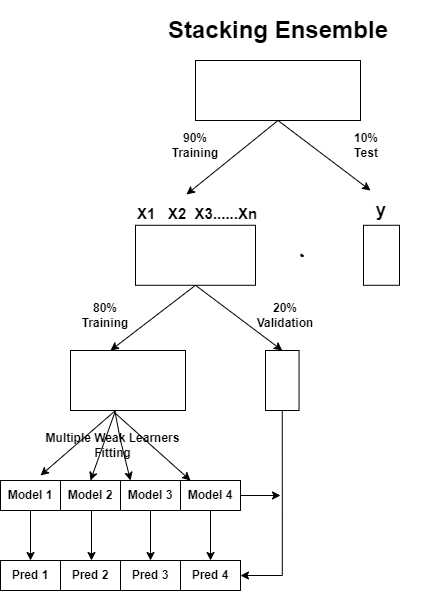

The diagram above was exported from draw.io. Its source (the exported page's mxGraphModel, read from the mxfile embedded in the PNG):
<mxGraphModel dx="794" dy="438" grid="1" gridSize="10" guides="1" tooltips="1" connect="1" arrows="1" fold="1" page="1" pageScale="1" pageWidth="827" pageHeight="1169" math="0" shadow="0">
  <root>
    <mxCell id="0" />
    <mxCell id="1" parent="0" />
    <mxCell id="bt2XQWCPU7CiVlZFakzm-2" value="" style="endArrow=classic;html=1;rounded=0;exitX=0.5;exitY=1;exitDx=0;exitDy=0;" edge="1" parent="1">
      <mxGeometry width="50" height="50" relative="1" as="geometry">
        <mxPoint x="305" y="410" as="sourcePoint" />
        <mxPoint x="230" y="475" as="targetPoint" />
      </mxGeometry>
    </mxCell>
    <mxCell id="bt2XQWCPU7CiVlZFakzm-3" value="" style="endArrow=classic;html=1;rounded=0;exitX=0.5;exitY=1;exitDx=0;exitDy=0;" edge="1" parent="1">
      <mxGeometry width="50" height="50" relative="1" as="geometry">
        <mxPoint x="305" y="410" as="sourcePoint" />
        <mxPoint x="280" y="480" as="targetPoint" />
      </mxGeometry>
    </mxCell>
    <mxCell id="bt2XQWCPU7CiVlZFakzm-4" value="" style="endArrow=classic;html=1;rounded=0;exitX=0.388;exitY=1.033;exitDx=0;exitDy=0;exitPerimeter=0;" edge="1" parent="1" source="OhxZ4oHfoJ0yw_Fxf15G-29">
      <mxGeometry width="50" height="50" relative="1" as="geometry">
        <mxPoint x="315" y="420" as="sourcePoint" />
        <mxPoint x="320" y="480" as="targetPoint" />
        <Array as="points">
          <mxPoint x="310" y="440" />
        </Array>
      </mxGeometry>
    </mxCell>
    <mxCell id="bt2XQWCPU7CiVlZFakzm-7" value="" style="endArrow=classic;html=1;rounded=0;exitX=0.388;exitY=1.044;exitDx=0;exitDy=0;exitPerimeter=0;" edge="1" parent="1" source="OhxZ4oHfoJ0yw_Fxf15G-29">
      <mxGeometry width="50" height="50" relative="1" as="geometry">
        <mxPoint x="320" y="420" as="sourcePoint" />
        <mxPoint x="380" y="480" as="targetPoint" />
      </mxGeometry>
    </mxCell>
    <mxCell id="DBWLupaXw7ttVhpufzyU-1" value="" style="rounded=0;whiteSpace=wrap;html=1;" parent="1" vertex="1">
      <mxGeometry x="325" y="224.78" width="120" height="60" as="geometry" />
    </mxCell>
    <mxCell id="DBWLupaXw7ttVhpufzyU-2" value="" style="rounded=0;whiteSpace=wrap;html=1;" parent="1" vertex="1">
      <mxGeometry x="553" y="224.78" width="36" height="60" as="geometry" />
    </mxCell>
    <mxCell id="OhxZ4oHfoJ0yw_Fxf15G-1" value="&lt;h1&gt;Stacking Ensemble&lt;/h1&gt;" style="text;strokeColor=none;align=center;fillColor=none;html=1;verticalAlign=middle;whiteSpace=wrap;rounded=0;" parent="1" vertex="1">
      <mxGeometry x="322.5" y="20" width="290" height="20" as="geometry" />
    </mxCell>
    <mxCell id="OhxZ4oHfoJ0yw_Fxf15G-15" value="" style="shape=stencil(lZbdUttADIWfxrdnpNX+XlN4D2YIjYc0YUKg5e3R1mOIlkSd3vnv88pHR8c7yc3L9v55MwV6OR0PT5vf88NpO8mPKYR5v90c55MeTXI7yc3j4bj5eTy87h+W8+f7/mQ/+nV462/4s3CNUEKnAr0vV2JCan+v3C3Abt6fAxmlGCAJWnWAhsoGyIKaXSCJAUoEeyUltGyAqis4QG2IFmiMFh1AVbIltYLE14FCyFYlJgLRdSITJNolGtiRKRGq7ZzqQE4jooBtI2oFO4BUkAVK84EMsrrmBhIHKGMjUkV1VIphXCGqW5zO6W1pFggITklaQK4G0CKzs0KuaMkCGSE53lARrZlU6OB8dG+TXUFbGfyBoGFG6V8zykPjCLFcB87c/OkNWoPh8hI6MBbQofJa3UdysGtbX3FZJh36YUg1GJySeqzYkr6i53KrBeXbjFYnBjQa6wBofHozmhCHoVZZHTN1QP4HkDima09Dx0whrm7+BBKyE0yc1rQ+i43ofHRBtW4tDHHaEMYwzrym7cXn1ar2AxKvKXLteWuLSODg1ZNsYgRfUc0TWz831xQcR4GYkZweBxmBBHEmRz0x/Bm0AY6garpBofHfpgdfO47HebdbNizn98cdil5adjdy+wE=);lineShape=1;" parent="1" vertex="1">
      <mxGeometry x="490.1965289838006" y="253.52214758018033" width="2.51462274023811" height="2.522336761604606" as="geometry" />
    </mxCell>
    <mxCell id="OhxZ4oHfoJ0yw_Fxf15G-17" value="&lt;font style=&quot;font-size: 18px;&quot;&gt;&lt;b style=&quot;&quot;&gt;&lt;sub&gt;X1&amp;nbsp; &amp;nbsp;X2&amp;nbsp; X3......Xn&lt;/sub&gt;&lt;/b&gt;&lt;/font&gt;" style="rounded=0;whiteSpace=wrap;html=1;align=left;shadow=0;strokeColor=none;fillColor=none;" parent="1" vertex="1">
      <mxGeometry x="325" y="195.58" width="130" height="29.2" as="geometry" />
    </mxCell>
    <mxCell id="OhxZ4oHfoJ0yw_Fxf15G-19" value="&lt;div style=&quot;&quot;&gt;&lt;span style=&quot;background-color: initial;&quot;&gt;&lt;b&gt;&lt;font style=&quot;font-size: 18px;&quot;&gt;y&lt;/font&gt;&lt;/b&gt;&lt;/span&gt;&lt;/div&gt;" style="rounded=0;whiteSpace=wrap;html=1;align=center;shadow=0;strokeColor=none;fillColor=none;" parent="1" vertex="1">
      <mxGeometry x="556" y="195.58" width="30" height="29.2" as="geometry" />
    </mxCell>
    <mxCell id="OhxZ4oHfoJ0yw_Fxf15G-21" value="" style="rounded=0;whiteSpace=wrap;html=1;" parent="1" vertex="1">
      <mxGeometry x="385" y="60" width="165" height="60" as="geometry" />
    </mxCell>
    <mxCell id="OhxZ4oHfoJ0yw_Fxf15G-22" value="" style="endArrow=classic;html=1;rounded=0;exitX=0.5;exitY=1;exitDx=0;exitDy=0;entryX=0.392;entryY=-0.054;entryDx=0;entryDy=0;entryPerimeter=0;" parent="1" source="OhxZ4oHfoJ0yw_Fxf15G-21" target="OhxZ4oHfoJ0yw_Fxf15G-17" edge="1">
      <mxGeometry width="50" height="50" relative="1" as="geometry">
        <mxPoint x="380" y="160" as="sourcePoint" />
        <mxPoint x="430" y="110" as="targetPoint" />
      </mxGeometry>
    </mxCell>
    <mxCell id="OhxZ4oHfoJ0yw_Fxf15G-23" value="" style="endArrow=classic;html=1;rounded=0;exitX=0.5;exitY=1;exitDx=0;exitDy=0;" parent="1" source="OhxZ4oHfoJ0yw_Fxf15G-21" edge="1">
      <mxGeometry width="50" height="50" relative="1" as="geometry">
        <mxPoint x="478" y="160" as="sourcePoint" />
        <mxPoint x="560" y="190" as="targetPoint" />
      </mxGeometry>
    </mxCell>
    <mxCell id="OhxZ4oHfoJ0yw_Fxf15G-25" value="&lt;b&gt;&lt;font style=&quot;font-size: 12px;&quot;&gt;90% Training&lt;/font&gt;&lt;/b&gt;" style="text;strokeColor=none;align=center;fillColor=none;html=1;verticalAlign=middle;whiteSpace=wrap;rounded=0;" parent="1" vertex="1">
      <mxGeometry x="355" y="130" width="60" height="30" as="geometry" />
    </mxCell>
    <mxCell id="OhxZ4oHfoJ0yw_Fxf15G-26" value="&lt;b&gt;&lt;font style=&quot;font-size: 12px;&quot;&gt;10%&lt;br&gt;Test&lt;/font&gt;&lt;/b&gt;" style="text;strokeColor=none;align=center;fillColor=none;html=1;verticalAlign=middle;whiteSpace=wrap;rounded=0;" parent="1" vertex="1">
      <mxGeometry x="526" y="130" width="60" height="30" as="geometry" />
    </mxCell>
    <mxCell id="OhxZ4oHfoJ0yw_Fxf15G-29" value="" style="rounded=0;whiteSpace=wrap;html=1;" parent="1" vertex="1">
      <mxGeometry x="260" y="350" width="115" height="60" as="geometry" />
    </mxCell>
    <mxCell id="bt2XQWCPU7CiVlZFakzm-25" style="edgeStyle=orthogonalEdgeStyle;rounded=0;orthogonalLoop=1;jettySize=auto;html=1;exitX=0.5;exitY=1;exitDx=0;exitDy=0;entryX=1;entryY=0.5;entryDx=0;entryDy=0;" edge="1" parent="1" source="OhxZ4oHfoJ0yw_Fxf15G-30" target="bt2XQWCPU7CiVlZFakzm-15">
      <mxGeometry relative="1" as="geometry" />
    </mxCell>
    <mxCell id="OhxZ4oHfoJ0yw_Fxf15G-30" value="" style="rounded=0;whiteSpace=wrap;html=1;" parent="1" vertex="1">
      <mxGeometry x="455" y="350" width="33.55" height="60" as="geometry" />
    </mxCell>
    <mxCell id="OhxZ4oHfoJ0yw_Fxf15G-31" value="" style="endArrow=classic;html=1;rounded=0;exitX=0.5;exitY=1;exitDx=0;exitDy=0;" parent="1" source="DBWLupaXw7ttVhpufzyU-1" edge="1">
      <mxGeometry width="50" height="50" relative="1" as="geometry">
        <mxPoint x="390" y="290" as="sourcePoint" />
        <mxPoint x="300" y="350" as="targetPoint" />
      </mxGeometry>
    </mxCell>
    <mxCell id="OhxZ4oHfoJ0yw_Fxf15G-32" value="" style="endArrow=classic;html=1;rounded=0;exitX=0.5;exitY=1;exitDx=0;exitDy=0;entryX=0.5;entryY=0;entryDx=0;entryDy=0;" parent="1" source="DBWLupaXw7ttVhpufzyU-1" target="OhxZ4oHfoJ0yw_Fxf15G-30" edge="1">
      <mxGeometry width="50" height="50" relative="1" as="geometry">
        <mxPoint x="375" y="284.78" as="sourcePoint" />
        <mxPoint x="467" y="354.78" as="targetPoint" />
      </mxGeometry>
    </mxCell>
    <mxCell id="urZO50h2-snkf-J-rO0y-1" value="&lt;b&gt;&lt;font style=&quot;font-size: 12px;&quot;&gt;80% Training&lt;/font&gt;&lt;/b&gt;" style="text;strokeColor=none;align=center;fillColor=none;html=1;verticalAlign=middle;whiteSpace=wrap;rounded=0;" parent="1" vertex="1">
      <mxGeometry x="265" y="300" width="60" height="30" as="geometry" />
    </mxCell>
    <mxCell id="urZO50h2-snkf-J-rO0y-2" value="&lt;b&gt;&lt;font style=&quot;font-size: 12px;&quot;&gt;20%&lt;br&gt;Validation&lt;br&gt;&lt;/font&gt;&lt;/b&gt;" style="text;strokeColor=none;align=center;fillColor=none;html=1;verticalAlign=middle;whiteSpace=wrap;rounded=0;" parent="1" vertex="1">
      <mxGeometry x="445" y="300" width="60" height="30" as="geometry" />
    </mxCell>
    <mxCell id="bt2XQWCPU7CiVlZFakzm-17" style="edgeStyle=orthogonalEdgeStyle;rounded=0;orthogonalLoop=1;jettySize=auto;html=1;exitX=0.5;exitY=1;exitDx=0;exitDy=0;entryX=0.5;entryY=0;entryDx=0;entryDy=0;" edge="1" parent="1" source="bt2XQWCPU7CiVlZFakzm-8" target="bt2XQWCPU7CiVlZFakzm-12">
      <mxGeometry relative="1" as="geometry" />
    </mxCell>
    <mxCell id="bt2XQWCPU7CiVlZFakzm-8" value="&lt;b&gt;&lt;font style=&quot;font-size: 12px;&quot;&gt;Model 1&lt;br&gt;&lt;/font&gt;&lt;/b&gt;" style="text;strokeColor=default;align=center;fillColor=none;html=1;verticalAlign=middle;whiteSpace=wrap;rounded=0;" vertex="1" parent="1">
      <mxGeometry x="190" y="480" width="60" height="30" as="geometry" />
    </mxCell>
    <mxCell id="bt2XQWCPU7CiVlZFakzm-9" value="&lt;b&gt;&lt;font style=&quot;font-size: 12px;&quot;&gt;Model 2&lt;br&gt;&lt;/font&gt;&lt;/b&gt;" style="text;strokeColor=default;align=center;fillColor=none;html=1;verticalAlign=middle;whiteSpace=wrap;rounded=0;" vertex="1" parent="1">
      <mxGeometry x="250" y="480" width="60" height="30" as="geometry" />
    </mxCell>
    <mxCell id="bt2XQWCPU7CiVlZFakzm-10" value="&lt;b&gt;&lt;font style=&quot;font-size: 12px;&quot;&gt;Model 3&lt;br&gt;&lt;/font&gt;&lt;/b&gt;" style="text;strokeColor=default;align=center;fillColor=none;html=1;verticalAlign=middle;whiteSpace=wrap;rounded=0;" vertex="1" parent="1">
      <mxGeometry x="310" y="480" width="60" height="30" as="geometry" />
    </mxCell>
    <mxCell id="bt2XQWCPU7CiVlZFakzm-21" style="edgeStyle=orthogonalEdgeStyle;rounded=0;orthogonalLoop=1;jettySize=auto;html=1;exitX=0.5;exitY=1;exitDx=0;exitDy=0;entryX=0.5;entryY=0;entryDx=0;entryDy=0;" edge="1" parent="1" source="bt2XQWCPU7CiVlZFakzm-11" target="bt2XQWCPU7CiVlZFakzm-15">
      <mxGeometry relative="1" as="geometry" />
    </mxCell>
    <mxCell id="bt2XQWCPU7CiVlZFakzm-26" style="edgeStyle=orthogonalEdgeStyle;rounded=0;orthogonalLoop=1;jettySize=auto;html=1;exitX=1;exitY=0.5;exitDx=0;exitDy=0;" edge="1" parent="1" source="bt2XQWCPU7CiVlZFakzm-11">
      <mxGeometry relative="1" as="geometry">
        <mxPoint x="470" y="495" as="targetPoint" />
      </mxGeometry>
    </mxCell>
    <mxCell id="bt2XQWCPU7CiVlZFakzm-11" value="&lt;b&gt;&lt;font style=&quot;font-size: 12px;&quot;&gt;Model 4&lt;br&gt;&lt;/font&gt;&lt;/b&gt;" style="text;strokeColor=default;align=center;fillColor=none;html=1;verticalAlign=middle;whiteSpace=wrap;rounded=0;" vertex="1" parent="1">
      <mxGeometry x="370" y="480" width="60" height="30" as="geometry" />
    </mxCell>
    <mxCell id="bt2XQWCPU7CiVlZFakzm-12" value="&lt;b&gt;&lt;font style=&quot;font-size: 12px;&quot;&gt;Pred 1&lt;br&gt;&lt;/font&gt;&lt;/b&gt;" style="text;strokeColor=default;align=center;fillColor=none;html=1;verticalAlign=middle;whiteSpace=wrap;rounded=0;" vertex="1" parent="1">
      <mxGeometry x="190" y="560" width="60" height="30" as="geometry" />
    </mxCell>
    <mxCell id="bt2XQWCPU7CiVlZFakzm-13" value="&lt;b&gt;&lt;font style=&quot;font-size: 12px;&quot;&gt;Pred&amp;nbsp;2&lt;br&gt;&lt;/font&gt;&lt;/b&gt;" style="text;strokeColor=default;align=center;fillColor=none;html=1;verticalAlign=middle;whiteSpace=wrap;rounded=0;" vertex="1" parent="1">
      <mxGeometry x="250" y="560" width="60" height="30" as="geometry" />
    </mxCell>
    <mxCell id="bt2XQWCPU7CiVlZFakzm-14" value="&lt;b&gt;&lt;font style=&quot;font-size: 12px;&quot;&gt;Pred 3&lt;br&gt;&lt;/font&gt;&lt;/b&gt;" style="text;strokeColor=default;align=center;fillColor=none;html=1;verticalAlign=middle;whiteSpace=wrap;rounded=0;" vertex="1" parent="1">
      <mxGeometry x="310" y="560" width="60" height="30" as="geometry" />
    </mxCell>
    <mxCell id="bt2XQWCPU7CiVlZFakzm-15" value="&lt;b&gt;&lt;font style=&quot;font-size: 12px;&quot;&gt;Pred 4&lt;br&gt;&lt;/font&gt;&lt;/b&gt;" style="text;strokeColor=default;align=center;fillColor=none;html=1;verticalAlign=middle;whiteSpace=wrap;rounded=0;" vertex="1" parent="1">
      <mxGeometry x="370" y="560" width="60" height="30" as="geometry" />
    </mxCell>
    <mxCell id="bt2XQWCPU7CiVlZFakzm-19" style="edgeStyle=orthogonalEdgeStyle;rounded=0;orthogonalLoop=1;jettySize=auto;html=1;exitX=0.5;exitY=1;exitDx=0;exitDy=0;entryX=0.5;entryY=0;entryDx=0;entryDy=0;" edge="1" parent="1">
      <mxGeometry relative="1" as="geometry">
        <mxPoint x="281" y="510" as="sourcePoint" />
        <mxPoint x="281" y="560" as="targetPoint" />
      </mxGeometry>
    </mxCell>
    <mxCell id="bt2XQWCPU7CiVlZFakzm-20" style="edgeStyle=orthogonalEdgeStyle;rounded=0;orthogonalLoop=1;jettySize=auto;html=1;exitX=0.5;exitY=1;exitDx=0;exitDy=0;entryX=0.5;entryY=0;entryDx=0;entryDy=0;" edge="1" parent="1" source="bt2XQWCPU7CiVlZFakzm-10" target="bt2XQWCPU7CiVlZFakzm-14">
      <mxGeometry relative="1" as="geometry">
        <mxPoint x="290" y="520" as="sourcePoint" />
        <mxPoint x="290" y="570" as="targetPoint" />
      </mxGeometry>
    </mxCell>
    <mxCell id="bt2XQWCPU7CiVlZFakzm-27" value="&lt;b&gt;&lt;font style=&quot;font-size: 12px;&quot;&gt;Multiple Weak Learners Fitting&lt;/font&gt;&lt;/b&gt;" style="text;strokeColor=none;align=center;fillColor=none;html=1;verticalAlign=middle;whiteSpace=wrap;rounded=0;" vertex="1" parent="1">
      <mxGeometry x="230" y="430" width="145" height="30" as="geometry" />
    </mxCell>
  </root>
</mxGraphModel>